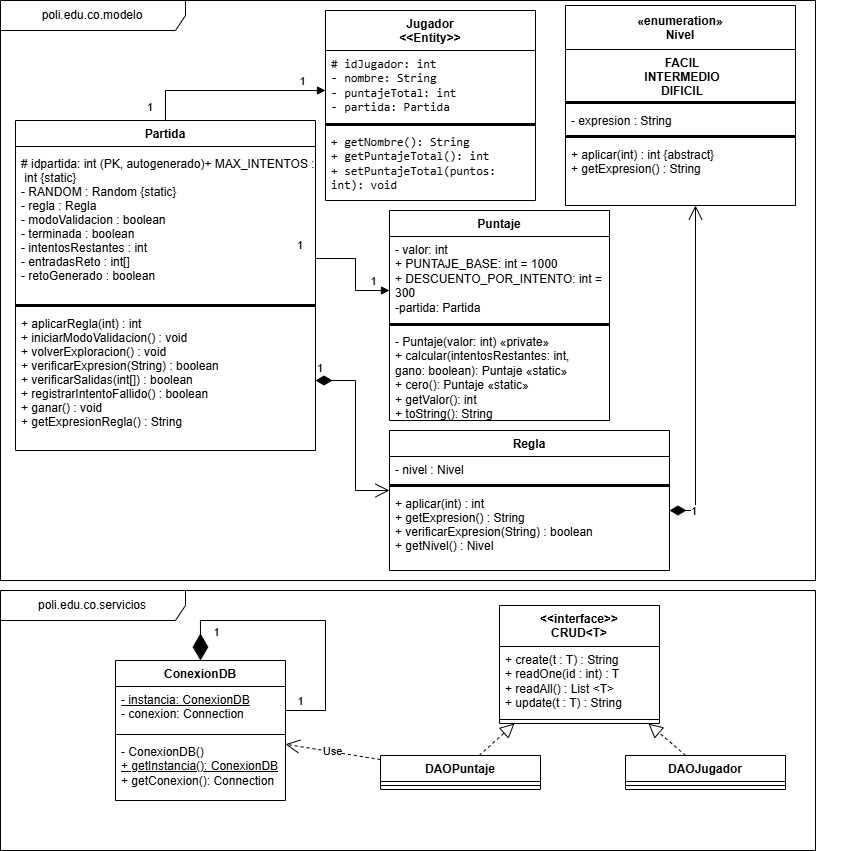

The diagram above was exported from draw.io. Its source (the exported page's mxGraphModel, read from the mxfile embedded in the PNG):
<mxGraphModel dx="1664" dy="914" grid="1" gridSize="10" guides="1" tooltips="1" connect="1" arrows="1" fold="1" page="1" pageScale="1" pageWidth="827" pageHeight="1169" math="0" shadow="0">
  <root>
    <mxCell id="0" />
    <mxCell id="1" parent="0" />
    <mxCell id="oOpbYaT8roU3xjBCm39l-14" parent="1" style="swimlane;fontStyle=1;align=center;verticalAlign=top;childLayout=stackLayout;horizontal=1;startSize=40;horizontalStack=0;resizeParent=1;resizeParentMax=0;resizeLast=0;collapsible=1;marginBottom=0;whiteSpace=wrap;html=1;" value="Jugador&lt;div&gt;&amp;lt;&amp;lt;Entity&amp;gt;&amp;gt;&lt;/div&gt;" vertex="1">
      <mxGeometry height="190" width="210" x="350" y="70" as="geometry" />
    </mxCell>
    <mxCell id="oOpbYaT8roU3xjBCm39l-15" parent="oOpbYaT8roU3xjBCm39l-14" style="text;strokeColor=none;fillColor=none;align=left;verticalAlign=top;spacingLeft=4;spacingRight=4;overflow=hidden;rotatable=0;points=[[0,0.5],[1,0.5]];portConstraint=eastwest;whiteSpace=wrap;html=1;" value="&lt;li class=&quot;whitespace-normal break-words pl-2&quot;&gt;&lt;code class=&quot;bg-text-200/5 border border-0.5 border-border-300 text-danger-000 whitespace-pre-wrap rounded-[0.4rem] px-1 py-px text-[0.9rem]&quot;&gt;# idJugador: int&lt;/code&gt;&lt;/li&gt;&lt;li class=&quot;whitespace-normal break-words pl-2&quot;&gt;&lt;code class=&quot;bg-text-200/5 border border-0.5 border-border-300 text-danger-000 whitespace-pre-wrap rounded-[0.4rem] px-1 py-px text-[0.9rem]&quot;&gt;- nombre: String&lt;/code&gt;&lt;/li&gt;&lt;li class=&quot;whitespace-normal break-words pl-2&quot;&gt;&lt;code class=&quot;bg-text-200/5 border border-0.5 border-border-300 text-danger-000 whitespace-pre-wrap rounded-[0.4rem] px-1 py-px text-[0.9rem]&quot;&gt;- puntajeTotal: int&lt;/code&gt;&lt;/li&gt;&lt;li class=&quot;whitespace-normal break-words pl-2&quot;&gt;&lt;code class=&quot;bg-text-200/5 border border-0.5 border-border-300 text-danger-000 whitespace-pre-wrap rounded-[0.4rem] px-1 py-px text-[0.9rem]&quot;&gt;- partida: Partida&lt;/code&gt;&lt;/li&gt;" vertex="1">
      <mxGeometry height="70" width="210" y="40" as="geometry" />
    </mxCell>
    <mxCell id="oOpbYaT8roU3xjBCm39l-16" parent="oOpbYaT8roU3xjBCm39l-14" style="line;strokeWidth=3;fillColor=none;align=left;verticalAlign=middle;spacingTop=-1;spacingLeft=3;spacingRight=3;rotatable=0;labelPosition=right;points=[];portConstraint=eastwest;strokeColor=inherit;" value="" vertex="1">
      <mxGeometry height="8" width="210" y="110" as="geometry" />
    </mxCell>
    <mxCell id="oOpbYaT8roU3xjBCm39l-17" parent="oOpbYaT8roU3xjBCm39l-14" style="text;strokeColor=none;fillColor=none;align=left;verticalAlign=top;spacingLeft=4;spacingRight=4;overflow=hidden;rotatable=0;points=[[0,0.5],[1,0.5]];portConstraint=eastwest;whiteSpace=wrap;html=1;" value="&lt;li class=&quot;whitespace-normal break-words pl-2&quot;&gt;&lt;code class=&quot;bg-text-200/5 border border-0.5 border-border-300 text-danger-000 whitespace-pre-wrap rounded-[0.4rem] px-1 py-px text-[0.9rem]&quot;&gt;+ getNombre(): String&lt;/code&gt;&lt;/li&gt;&lt;li class=&quot;whitespace-normal break-words pl-2&quot;&gt;&lt;code class=&quot;bg-text-200/5 border border-0.5 border-border-300 text-danger-000 whitespace-pre-wrap rounded-[0.4rem] px-1 py-px text-[0.9rem]&quot;&gt;+ getPuntajeTotal(): int&lt;/code&gt;&lt;/li&gt;&lt;li class=&quot;whitespace-normal break-words pl-2&quot;&gt;&lt;code class=&quot;bg-text-200/5 border border-0.5 border-border-300 text-danger-000 whitespace-pre-wrap rounded-[0.4rem] px-1 py-px text-[0.9rem]&quot;&gt;+ setPuntajeTotal(puntos: int): void&lt;/code&gt;&lt;/li&gt;" vertex="1">
      <mxGeometry height="72" width="210" y="118" as="geometry" />
    </mxCell>
    <mxCell id="oOpbYaT8roU3xjBCm39l-38" parent="1" style="swimlane;fontStyle=1;align=center;verticalAlign=top;childLayout=stackLayout;horizontal=1;startSize=26;horizontalStack=0;resizeParent=1;resizeParentMax=0;resizeLast=0;collapsible=1;marginBottom=0;whiteSpace=wrap;html=1;" value="ConexionDB" vertex="1">
      <mxGeometry height="140" width="170" x="140" y="720" as="geometry" />
    </mxCell>
    <mxCell id="oOpbYaT8roU3xjBCm39l-39" parent="oOpbYaT8roU3xjBCm39l-38" style="text;strokeColor=none;fillColor=none;align=left;verticalAlign=top;spacingLeft=4;spacingRight=4;overflow=hidden;rotatable=0;points=[[0,0.5],[1,0.5]];portConstraint=eastwest;whiteSpace=wrap;html=1;" value="&lt;u&gt;- instancia: ConexionDB&lt;/u&gt;&lt;div&gt;- conexion: Connection&lt;/div&gt;" vertex="1">
      <mxGeometry height="44" width="170" y="26" as="geometry" />
    </mxCell>
    <mxCell id="oOpbYaT8roU3xjBCm39l-40" parent="oOpbYaT8roU3xjBCm39l-38" style="line;strokeWidth=1;fillColor=none;align=left;verticalAlign=middle;spacingTop=-1;spacingLeft=3;spacingRight=3;rotatable=0;labelPosition=right;points=[];portConstraint=eastwest;strokeColor=inherit;" value="" vertex="1">
      <mxGeometry height="8" width="170" y="70" as="geometry" />
    </mxCell>
    <mxCell id="oOpbYaT8roU3xjBCm39l-41" parent="oOpbYaT8roU3xjBCm39l-38" style="text;strokeColor=none;fillColor=none;align=left;verticalAlign=top;spacingLeft=4;spacingRight=4;overflow=hidden;rotatable=0;points=[[0,0.5],[1,0.5]];portConstraint=eastwest;whiteSpace=wrap;html=1;" value="- ConexionDB()&lt;div&gt;&lt;u&gt;+ getInstancia(): ConexionDB&lt;/u&gt;&lt;/div&gt;&lt;div&gt;+ getConexion(): Connection&lt;/div&gt;" vertex="1">
      <mxGeometry height="62" width="170" y="78" as="geometry" />
    </mxCell>
    <mxCell id="oOpbYaT8roU3xjBCm39l-50" edge="1" parent="oOpbYaT8roU3xjBCm39l-38" source="oOpbYaT8roU3xjBCm39l-39" style="endArrow=diamondThin;endFill=1;endSize=24;html=1;rounded=0;entryX=0.5;entryY=0;entryDx=0;entryDy=0;exitX=1;exitY=0.5;exitDx=0;exitDy=0;edgeStyle=orthogonalEdgeStyle;" target="oOpbYaT8roU3xjBCm39l-38" value="">
      <mxGeometry relative="1" width="160" as="geometry">
        <Array as="points">
          <mxPoint x="170" y="50" />
          <mxPoint x="210" y="50" />
          <mxPoint x="210" y="-40" />
          <mxPoint x="85" y="-40" />
        </Array>
        <mxPoint x="220" y="30" as="sourcePoint" />
        <mxPoint x="380" y="30" as="targetPoint" />
      </mxGeometry>
    </mxCell>
    <mxCell id="oOpbYaT8roU3xjBCm39l-51" connectable="0" parent="oOpbYaT8roU3xjBCm39l-50" style="edgeLabel;html=1;align=center;verticalAlign=middle;resizable=0;points=[];" value="1" vertex="1">
      <mxGeometry relative="1" x="0.8048" y="-3" as="geometry">
        <mxPoint x="18" as="offset" />
      </mxGeometry>
    </mxCell>
    <mxCell id="oOpbYaT8roU3xjBCm39l-52" connectable="0" parent="oOpbYaT8roU3xjBCm39l-50" style="edgeLabel;html=1;align=center;verticalAlign=middle;resizable=0;points=[];" value="1" vertex="1">
      <mxGeometry relative="1" x="-0.8908" y="-1" as="geometry">
        <mxPoint y="-11" as="offset" />
      </mxGeometry>
    </mxCell>
    <mxCell id="oOpbYaT8roU3xjBCm39l-42" parent="1" style="shape=umlFrame;whiteSpace=wrap;html=1;pointerEvents=0;width=185;height=30;" value="poli.edu.co.modelo" vertex="1">
      <mxGeometry height="580" width="815" x="25" y="60" as="geometry" />
    </mxCell>
    <mxCell id="oOpbYaT8roU3xjBCm39l-43" parent="1" style="shape=umlFrame;whiteSpace=wrap;html=1;pointerEvents=0;width=185;height=30;" value="poli.edu.co.servicios" vertex="1">
      <mxGeometry height="260" width="815" x="25" y="650" as="geometry" />
    </mxCell>
    <mxCell id="oOpbYaT8roU3xjBCm39l-53" parent="1" style="swimlane;fontStyle=1;align=center;verticalAlign=top;childLayout=stackLayout;horizontal=1;startSize=41;horizontalStack=0;resizeParent=1;resizeParentMax=0;resizeLast=0;collapsible=1;marginBottom=0;whiteSpace=wrap;html=1;" value="&amp;lt;&amp;lt;interface&amp;gt;&amp;gt;&lt;div&gt;CRUD&amp;lt;T&amp;gt;&lt;/div&gt;" vertex="1">
      <mxGeometry height="118" width="160" x="524" y="665" as="geometry" />
    </mxCell>
    <mxCell id="oOpbYaT8roU3xjBCm39l-54" parent="oOpbYaT8roU3xjBCm39l-53" style="text;strokeColor=none;fillColor=none;align=left;verticalAlign=top;spacingLeft=4;spacingRight=4;overflow=hidden;rotatable=0;points=[[0,0.5],[1,0.5]];portConstraint=eastwest;whiteSpace=wrap;html=1;" value="&lt;div&gt;+ create(t : T) : String&lt;/div&gt;&lt;div&gt;+ readOne(id : int) : T&lt;/div&gt;&lt;div&gt;+ readAll() : List &amp;lt;T&amp;gt;&lt;/div&gt;&lt;div&gt;+ update(t : T) : String&lt;/div&gt;" vertex="1">
      <mxGeometry height="69" width="160" y="41" as="geometry" />
    </mxCell>
    <mxCell id="oOpbYaT8roU3xjBCm39l-55" parent="oOpbYaT8roU3xjBCm39l-53" style="line;strokeWidth=1;fillColor=none;align=left;verticalAlign=middle;spacingTop=-1;spacingLeft=3;spacingRight=3;rotatable=0;labelPosition=right;points=[];portConstraint=eastwest;strokeColor=inherit;" value="" vertex="1">
      <mxGeometry height="8" width="160" y="110" as="geometry" />
    </mxCell>
    <mxCell id="oOpbYaT8roU3xjBCm39l-57" parent="1" style="swimlane;fontStyle=1;align=center;verticalAlign=top;childLayout=stackLayout;horizontal=1;startSize=26;horizontalStack=0;resizeParent=1;resizeParentMax=0;resizeLast=0;collapsible=1;marginBottom=0;whiteSpace=wrap;html=1;" value="DAOPuntaje" vertex="1">
      <mxGeometry height="34" width="160" x="405" y="815" as="geometry" />
    </mxCell>
    <mxCell id="oOpbYaT8roU3xjBCm39l-59" parent="oOpbYaT8roU3xjBCm39l-57" style="line;strokeWidth=1;fillColor=none;align=left;verticalAlign=middle;spacingTop=-1;spacingLeft=3;spacingRight=3;rotatable=0;labelPosition=right;points=[];portConstraint=eastwest;strokeColor=inherit;" value="" vertex="1">
      <mxGeometry height="8" width="160" y="26" as="geometry" />
    </mxCell>
    <mxCell id="oOpbYaT8roU3xjBCm39l-61" parent="1" style="swimlane;fontStyle=1;align=center;verticalAlign=top;childLayout=stackLayout;horizontal=1;startSize=26;horizontalStack=0;resizeParent=1;resizeParentMax=0;resizeLast=0;collapsible=1;marginBottom=0;whiteSpace=wrap;html=1;" value="DAOJugador" vertex="1">
      <mxGeometry height="34" width="160" x="650" y="815" as="geometry" />
    </mxCell>
    <mxCell id="oOpbYaT8roU3xjBCm39l-63" parent="oOpbYaT8roU3xjBCm39l-61" style="line;strokeWidth=1;fillColor=none;align=left;verticalAlign=middle;spacingTop=-1;spacingLeft=3;spacingRight=3;rotatable=0;labelPosition=right;points=[];portConstraint=eastwest;strokeColor=inherit;" value="" vertex="1">
      <mxGeometry height="8" width="160" y="26" as="geometry" />
    </mxCell>
    <mxCell id="oOpbYaT8roU3xjBCm39l-65" edge="1" parent="1" source="oOpbYaT8roU3xjBCm39l-57" style="endArrow=block;dashed=1;endFill=0;endSize=12;html=1;rounded=0;" target="oOpbYaT8roU3xjBCm39l-53" value="">
      <mxGeometry relative="1" width="160" as="geometry">
        <mxPoint x="360" y="885" as="sourcePoint" />
        <mxPoint x="520" y="885" as="targetPoint" />
      </mxGeometry>
    </mxCell>
    <mxCell id="oOpbYaT8roU3xjBCm39l-66" edge="1" parent="1" source="oOpbYaT8roU3xjBCm39l-61" style="endArrow=block;dashed=1;endFill=0;endSize=12;html=1;rounded=0;" target="oOpbYaT8roU3xjBCm39l-53" value="">
      <mxGeometry relative="1" width="160" as="geometry">
        <mxPoint x="530" y="895" as="sourcePoint" />
        <mxPoint x="690" y="895" as="targetPoint" />
      </mxGeometry>
    </mxCell>
    <mxCell id="oOpbYaT8roU3xjBCm39l-67" edge="1" parent="1" source="oOpbYaT8roU3xjBCm39l-57" style="endArrow=open;endSize=12;dashed=1;html=1;rounded=0;" target="oOpbYaT8roU3xjBCm39l-38" value="Use">
      <mxGeometry relative="1" width="160" as="geometry">
        <mxPoint x="310" y="865" as="sourcePoint" />
        <mxPoint x="470" y="865" as="targetPoint" />
      </mxGeometry>
    </mxCell>
    <mxCell id="zsmjHXZ7mpaKFpUa0xAI-1" parent="1" style="swimlane;fontStyle=1;align=center;startSize=26;" value="Partida" vertex="1">
      <mxGeometry height="330" width="300" x="40" y="180" as="geometry" />
    </mxCell>
    <mxCell id="zsmjHXZ7mpaKFpUa0xAI-2" parent="zsmjHXZ7mpaKFpUa0xAI-1" style="text;strokeColor=none;fillColor=none;align=left;verticalAlign=top;spacingLeft=4;overflow=hidden;rotatable=0;" value="# idpartida: int (PK, autogenerado)+ MAX_INTENTOS :&#10; int  {static}&#10;- RANDOM : Random  {static}&#10;- regla : Regla&#10;- modoValidacion : boolean&#10;- terminada : boolean&#10;- intentosRestantes : int&#10;- entradasReto : int[]&#10;- retoGenerado : boolean" vertex="1">
      <mxGeometry height="144" width="300" y="30" as="geometry" />
    </mxCell>
    <mxCell id="zsmjHXZ7mpaKFpUa0xAI-3" parent="zsmjHXZ7mpaKFpUa0xAI-1" style="line;strokeColor=inherit;fillColor=none;strokeWidth=3;" value="" vertex="1">
      <mxGeometry height="10" width="300" y="180" as="geometry" />
    </mxCell>
    <mxCell id="zsmjHXZ7mpaKFpUa0xAI-4" parent="zsmjHXZ7mpaKFpUa0xAI-1" style="text;strokeColor=none;fillColor=none;align=left;verticalAlign=top;spacingLeft=4;overflow=hidden;rotatable=0;" value="+ aplicarRegla(int) : int&#10;+ iniciarModoValidacion() : void&#10;+ volverExploracion() : void&#10;+ verificarExpresion(String) : boolean&#10;+ verificarSalidas(int[]) : boolean&#10;+ registrarIntentoFallido() : boolean&#10;+ ganar() : void&#10;+ getExpresionRegla() : String" vertex="1">
      <mxGeometry height="126" width="280" y="190" as="geometry" />
    </mxCell>
    <mxCell id="zsmjHXZ7mpaKFpUa0xAI-5" parent="1" style="swimlane;fontStyle=1;align=center;startSize=26;" value="Regla" vertex="1">
      <mxGeometry height="140" width="280" x="414" y="490" as="geometry" />
    </mxCell>
    <mxCell id="zsmjHXZ7mpaKFpUa0xAI-6" parent="zsmjHXZ7mpaKFpUa0xAI-5" style="text;strokeColor=none;fillColor=none;align=left;verticalAlign=top;spacingLeft=4;overflow=hidden;rotatable=0;" value="- nivel : Nivel" vertex="1">
      <mxGeometry height="24" width="280" y="26" as="geometry" />
    </mxCell>
    <mxCell id="zsmjHXZ7mpaKFpUa0xAI-7" parent="zsmjHXZ7mpaKFpUa0xAI-5" style="line;strokeColor=inherit;fillColor=none;strokeWidth=3;" value="" vertex="1">
      <mxGeometry height="10" width="280" y="50" as="geometry" />
    </mxCell>
    <mxCell id="zsmjHXZ7mpaKFpUa0xAI-8" parent="zsmjHXZ7mpaKFpUa0xAI-5" style="text;strokeColor=none;fillColor=none;align=left;verticalAlign=top;spacingLeft=4;overflow=hidden;rotatable=0;" value="+ aplicar(int) : int&#10;+ getExpresion() : String&#10;+ verificarExpresion(String) : boolean&#10;+ getNivel() : Nivel" vertex="1">
      <mxGeometry height="80" width="280" y="60" as="geometry" />
    </mxCell>
    <mxCell id="zsmjHXZ7mpaKFpUa0xAI-9" edge="1" parent="1" style="endArrow=open;html=1;endSize=12;startArrow=diamondThin;startSize=14;startFill=1;edgeStyle=orthogonalEdgeStyle;align=left;verticalAlign=bottom;rounded=0;entryX=0;entryY=0;entryDx=0;entryDy=0;" target="zsmjHXZ7mpaKFpUa0xAI-8" value="1">
      <mxGeometry relative="1" x="-1" y="3" as="geometry">
        <Array as="points">
          <mxPoint x="380" y="440" />
          <mxPoint x="380" y="550" />
        </Array>
        <mxPoint x="340" y="440" as="sourcePoint" />
        <mxPoint x="560" y="350" as="targetPoint" />
      </mxGeometry>
    </mxCell>
    <mxCell id="zsmjHXZ7mpaKFpUa0xAI-10" edge="1" parent="1" source="zsmjHXZ7mpaKFpUa0xAI-8" style="endArrow=open;html=1;endSize=12;startArrow=diamondThin;startSize=14;startFill=1;edgeStyle=orthogonalEdgeStyle;align=left;verticalAlign=bottom;rounded=0;exitX=1;exitY=0.25;exitDx=0;exitDy=0;" target="zsmjHXZ7mpaKFpUa0xAI-15" value="1">
      <mxGeometry relative="1" x="-0.8802" y="-10" as="geometry">
        <mxPoint as="offset" />
        <Array as="points">
          <mxPoint x="720" y="570" />
        </Array>
        <mxPoint x="700" y="340" as="sourcePoint" />
        <mxPoint x="715.04347826087" y="298" as="targetPoint" />
      </mxGeometry>
    </mxCell>
    <mxCell id="zsmjHXZ7mpaKFpUa0xAI-11" edge="1" parent="1" source="zsmjHXZ7mpaKFpUa0xAI-1" style="endArrow=block;endFill=1;html=1;edgeStyle=orthogonalEdgeStyle;align=left;verticalAlign=top;rounded=0;exitX=0.5;exitY=0;exitDx=0;exitDy=0;" target="oOpbYaT8roU3xjBCm39l-14" value="">
      <mxGeometry relative="1" x="-1" as="geometry">
        <mxPoint as="offset" />
        <Array as="points">
          <mxPoint x="190" y="150" />
        </Array>
        <mxPoint x="310" y="130.00347826086963" as="sourcePoint" />
        <mxPoint x="145" y="142.96" as="targetPoint" />
      </mxGeometry>
    </mxCell>
    <mxCell id="zsmjHXZ7mpaKFpUa0xAI-12" connectable="0" parent="zsmjHXZ7mpaKFpUa0xAI-11" style="edgeLabel;resizable=0;html=1;align=left;verticalAlign=bottom;" value="1" vertex="1">
      <mxGeometry relative="1" x="-1" as="geometry">
        <mxPoint x="-20" y="-5" as="offset" />
      </mxGeometry>
    </mxCell>
    <mxCell id="zsmjHXZ7mpaKFpUa0xAI-14" connectable="0" parent="zsmjHXZ7mpaKFpUa0xAI-11" style="edgeLabel;html=1;align=center;verticalAlign=middle;resizable=0;points=[];" value="1" vertex="1">
      <mxGeometry relative="1" x="0.8318" as="geometry">
        <mxPoint x="-8" y="-10" as="offset" />
      </mxGeometry>
    </mxCell>
    <mxCell id="zsmjHXZ7mpaKFpUa0xAI-15" parent="1" style="swimlane;fontStyle=1;align=center;startSize=44;" value="«enumeration»&#10;Nivel" vertex="1">
      <mxGeometry height="200" width="230" x="590" y="65" as="geometry" />
    </mxCell>
    <mxCell id="zsmjHXZ7mpaKFpUa0xAI-16" parent="zsmjHXZ7mpaKFpUa0xAI-15" style="text;strokeColor=none;fillColor=none;align=center;verticalAlign=top;spacingLeft=4;overflow=hidden;rotatable=0;fontStyle=1;" value="FACIL&#10;INTERMEDIO&#10;DIFICIL" vertex="1">
      <mxGeometry height="48" width="230" y="44" as="geometry" />
    </mxCell>
    <mxCell id="zsmjHXZ7mpaKFpUa0xAI-17" parent="zsmjHXZ7mpaKFpUa0xAI-15" style="line;strokeColor=inherit;fillColor=none;strokeWidth=3;" value="" vertex="1">
      <mxGeometry height="10" width="230" y="92" as="geometry" />
    </mxCell>
    <mxCell id="zsmjHXZ7mpaKFpUa0xAI-18" parent="zsmjHXZ7mpaKFpUa0xAI-15" style="text;strokeColor=none;fillColor=none;align=left;verticalAlign=top;spacingLeft=4;overflow=hidden;rotatable=0;" value="- expresion : String" vertex="1">
      <mxGeometry height="24" width="280" y="102" as="geometry" />
    </mxCell>
    <mxCell id="zsmjHXZ7mpaKFpUa0xAI-19" parent="zsmjHXZ7mpaKFpUa0xAI-15" style="line;strokeColor=inherit;fillColor=none;strokeWidth=3;" value="" vertex="1">
      <mxGeometry height="10" width="230" y="126" as="geometry" />
    </mxCell>
    <mxCell id="zsmjHXZ7mpaKFpUa0xAI-20" parent="zsmjHXZ7mpaKFpUa0xAI-15" style="text;strokeColor=none;fillColor=none;align=left;verticalAlign=top;spacingLeft=4;overflow=hidden;rotatable=0;" value="+ aplicar(int) : int  {abstract}&#10;+ getExpresion() : String" vertex="1">
      <mxGeometry height="64" width="280" y="136" as="geometry" />
    </mxCell>
    <mxCell id="zTXNYqog4W5dKB5pt3z0-6" parent="1" style="swimlane;fontStyle=1;align=center;verticalAlign=top;childLayout=stackLayout;horizontal=1;startSize=26;horizontalStack=0;resizeParent=1;resizeParentMax=0;resizeLast=0;collapsible=1;marginBottom=0;whiteSpace=wrap;html=1;" value="Puntaje" vertex="1">
      <mxGeometry height="210" width="220" x="414" y="270" as="geometry" />
    </mxCell>
    <mxCell id="zTXNYqog4W5dKB5pt3z0-7" parent="zTXNYqog4W5dKB5pt3z0-6" style="text;strokeColor=none;fillColor=none;align=left;verticalAlign=top;spacingLeft=4;spacingRight=4;overflow=hidden;rotatable=0;points=[[0,0.5],[1,0.5]];portConstraint=eastwest;whiteSpace=wrap;html=1;" value="&lt;div&gt;- valor: int&lt;/div&gt;&lt;div&gt;+ PUNTAJE_BASE: int = 1000&lt;/div&gt;&lt;div&gt;+ DESCUENTO_POR_INTENTO: int = 300&lt;/div&gt;&lt;div&gt;-partida: Partida&lt;/div&gt;" vertex="1">
      <mxGeometry height="84" width="220" y="26" as="geometry" />
    </mxCell>
    <mxCell id="zTXNYqog4W5dKB5pt3z0-8" parent="zTXNYqog4W5dKB5pt3z0-6" style="line;strokeWidth=3;fillColor=none;align=left;verticalAlign=middle;spacingTop=-1;spacingLeft=3;spacingRight=3;rotatable=0;labelPosition=right;points=[];portConstraint=eastwest;strokeColor=inherit;" value="" vertex="1">
      <mxGeometry height="8" width="220" y="110" as="geometry" />
    </mxCell>
    <mxCell id="zTXNYqog4W5dKB5pt3z0-9" parent="zTXNYqog4W5dKB5pt3z0-6" style="text;strokeColor=none;fillColor=none;align=left;verticalAlign=top;spacingLeft=4;spacingRight=4;overflow=hidden;rotatable=0;points=[[0,0.5],[1,0.5]];portConstraint=eastwest;whiteSpace=wrap;html=1;" value="&lt;div&gt;- Puntaje(valor: int) «private»&lt;/div&gt;&lt;div&gt;+ calcular(intentosRestantes: int,&lt;/div&gt;&lt;div&gt;gano: boolean): Puntaje «static»&lt;/div&gt;&lt;div&gt;+ cero(): Puntaje «static»&lt;/div&gt;&lt;div&gt;+ getValor(): int&lt;/div&gt;&lt;div&gt;+ toString(): String&lt;/div&gt;" vertex="1">
      <mxGeometry height="92" width="220" y="118" as="geometry" />
    </mxCell>
    <mxCell id="zTXNYqog4W5dKB5pt3z0-10" edge="1" parent="1" source="zsmjHXZ7mpaKFpUa0xAI-2" style="endArrow=block;endFill=1;html=1;edgeStyle=orthogonalEdgeStyle;align=left;verticalAlign=top;rounded=0;exitX=1;exitY=0.75;exitDx=0;exitDy=0;" target="zTXNYqog4W5dKB5pt3z0-6" value="">
      <mxGeometry relative="1" x="-1" as="geometry">
        <mxPoint as="offset" />
        <Array as="points">
          <mxPoint x="380" y="318" />
          <mxPoint x="380" y="350" />
        </Array>
        <mxPoint x="270" y="190" as="sourcePoint" />
        <mxPoint x="430" y="160" as="targetPoint" />
      </mxGeometry>
    </mxCell>
    <mxCell id="zTXNYqog4W5dKB5pt3z0-11" connectable="0" parent="zTXNYqog4W5dKB5pt3z0-10" style="edgeLabel;resizable=0;html=1;align=left;verticalAlign=bottom;" value="1" vertex="1">
      <mxGeometry relative="1" x="-1" as="geometry">
        <mxPoint x="-20" y="-5" as="offset" />
      </mxGeometry>
    </mxCell>
    <mxCell id="zTXNYqog4W5dKB5pt3z0-12" connectable="0" parent="zTXNYqog4W5dKB5pt3z0-10" style="edgeLabel;html=1;align=center;verticalAlign=middle;resizable=0;points=[];" value="1" vertex="1">
      <mxGeometry relative="1" x="0.8318" as="geometry">
        <mxPoint x="-8" y="-10" as="offset" />
      </mxGeometry>
    </mxCell>
  </root>
</mxGraphModel>